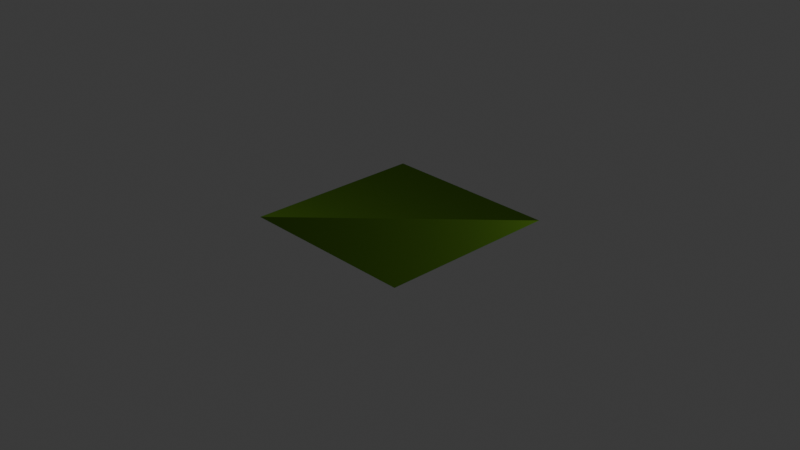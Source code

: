 # Source: grass.blend  (saved by Blender 4.5.90; exported with 4.5.12 LTS)
import bpy
from mathutils import Matrix  # noqa: F401  (used for matrix-valued properties, if any)

bpy.ops.wm.read_factory_settings(use_empty=True)
scene = bpy.context.scene
scene.name = 'Scene'

# ---- collections
col_collection = bpy.data.collections.new('Collection'); scene.collection.children.link(col_collection)

# ---- materials (node trees are filled in below, after node groups)
mat_material_001 = bpy.data.materials.new('Material.001')

# ---- material node trees
mat_material_001.use_nodes = True; mat_material_001.node_tree.nodes.clear()
_N = mat_material_001.node_tree.nodes; _L = mat_material_001.node_tree.links
n0 = _N.new('ShaderNodeOutputMaterial'); n0.name = 'Material'; n0.location = (200, 100)
n1 = _N.new('ShaderNodeBsdfHair'); n1.name = 'BSDF Pelo'; n1.location = (-200, 100)
n1.inputs[0].default_value = (0.09523, 0.2032, 0.02303, 1.0)
_L.new(n1.outputs[0], n0.inputs[0])
n0.is_active_output = True

# ---- world
world_world = bpy.data.worlds.new('World'); scene.world = world_world
world_world.use_nodes = True; world_world.node_tree.nodes.clear()
_N = world_world.node_tree.nodes; _L = world_world.node_tree.links
n0 = _N.new('ShaderNodeOutputWorld'); n0.name = 'World Output'; n0.location = (200, 100)
n1 = _N.new('ShaderNodeBackground'); n1.name = 'Background'; n1.location = (-200, 100)
n1.inputs[0].default_value = (0.05088, 0.05088, 0.05088, 1.0)
_L.new(n1.outputs[0], n0.inputs[0])
n0.is_active_output = True
world_world.color = (0.05088, 0.05088, 0.05088)
world_world.sun_shadow_jitter_overblur = 0.0

# ---- cameras
cam_camera = bpy.data.cameras.new('Camera')
cam_camera.clip_end = 100.0
cam_camera.ortho_scale = 7.314

# ---- lights
light_light = bpy.data.lights.new('Light', 'POINT')
light_light.energy = 1000.0
light_light.shadow_soft_size = 0.1

# ---- meshes
me_plano = bpy.data.meshes.new('Plano')
me_plano.from_pydata([(-1.0, -1.0, 0.0), (1.0, -1.0, 0.0), (-1.0, 1.0, 0.0), (1.0, 1.0, 0.0)], [], [(0, 1, 3, 2)])
_uv = me_plano.uv_layers.new(name='MapaUV')
_uv.uv.foreach_set('vector', [0.0, 0.0, 1.0, 0.0, 1.0, 1.0, 0.0, 1.0])
me_plano.materials.append(mat_material_001)
me_plano.update()

# ---- objects
ob_light = bpy.data.objects.new('Light', light_light)
ob_camera = bpy.data.objects.new('Camera', cam_camera)
ob_plano = bpy.data.objects.new('Plano', me_plano)

# ---- transforms, parenting, visibility, modifiers, constraints
ob_light.location = (4.076, 1.005, 5.904)
ob_light.rotation_euler = (0.6503, 0.05522, 1.866)
ob_light.lock_rotations_4d = False
ob_light.empty_display_type = 'ARROWS'
ob_light.color = (0.0, 0.0, 0.0, 0.0)
ob_light.lineart.crease_threshold = 0.0
ob_camera.location = (7.359, -6.926, 4.958)
ob_camera.rotation_euler = (1.109, 0.0, 0.8149)
ob_camera.lock_rotations_4d = False
ob_camera.empty_display_type = 'ARROWS'
ob_camera.color = (0.0, 0.0, 0.0, 0.0)
ob_camera.display_type = 'WIRE'
ob_camera.lineart.crease_threshold = 0.0
ob_plano.location = (0.0, 0.0, 0.0)
_m = ob_plano.modifiers.new('Sistema_partículas', 'PARTICLE_SYSTEM')

# ---- collection membership
col_collection.objects.link(ob_light)
col_collection.objects.link(ob_camera)
col_collection.objects.link(ob_plano)

# ---- scene / render settings (as saved in the file)
scene.camera = ob_camera
scene.frame_start = 1; scene.frame_end = 250; scene.frame_set(1)
scene.render.engine = 'BLENDER_EEVEE_NEXT'
bpy.context.view_layer.update()
